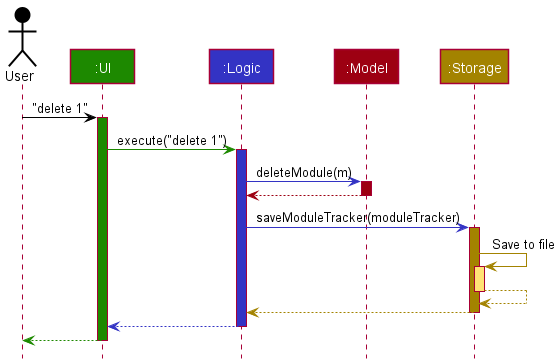

The diagram above was rendered by PlantUML. Its source (embedded in the PNG):
@startuml
!include style.puml

Actor User as user USER_COLOR
Participant ":UI" as ui UI_COLOR
Participant ":Logic" as logic LOGIC_COLOR
Participant ":Model" as model MODEL_COLOR
Participant ":Storage" as storage STORAGE_COLOR

user -[USER_COLOR]> ui : "delete 1"
activate ui UI_COLOR

ui -[UI_COLOR]> logic : execute("delete 1")
activate logic LOGIC_COLOR

logic -[LOGIC_COLOR]> model : deleteModule(m)
activate model MODEL_COLOR

model -[MODEL_COLOR]-> logic
deactivate model

logic -[LOGIC_COLOR]> storage : saveModuleTracker(moduleTracker)
activate storage STORAGE_COLOR

storage -[STORAGE_COLOR]> storage : Save to file
activate storage STORAGE_COLOR_T1
storage --[STORAGE_COLOR]> storage
deactivate storage

storage --[STORAGE_COLOR]> logic
deactivate storage

logic --[LOGIC_COLOR]> ui
deactivate logic

ui--[UI_COLOR]> user
deactivate ui
@enduml